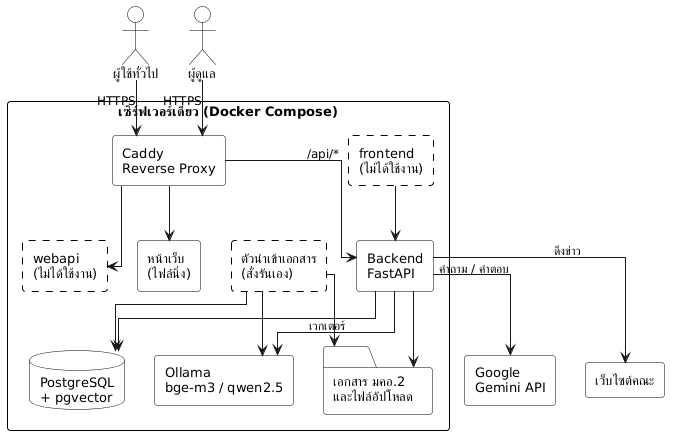

The diagram above was rendered by PlantUML. Its source (embedded in the PNG):
@startuml architecture
' สถาปัตยกรรมระบบ SCI Advisor
' ข้อมูลตรวจจากเซิร์ฟเวอร์ production เมื่อ 25 ต.ค. 2569 (docker ps, docker inspect, env)
' รายละเอียดและหลักฐานอยู่ในหัวข้อ 2 และ 3.1 ของ SCI_ADVISOR_DIAGRAMS.md

skinparam monochrome true
skinparam backgroundColor white
skinparam rectangle {
  BackgroundColor white
  BorderColor black
}
skinparam database {
  BackgroundColor white
  BorderColor black
}
skinparam folder {
  BackgroundColor white
  BorderColor black
}
skinparam actor {
  BackgroundColor white
  BorderColor black
}
skinparam usecase {
  BackgroundColor white
  BorderColor black
}
skinparam class {
  BackgroundColor white
  BorderColor black
}
skinparam participant {
  BackgroundColor white
  BorderColor black
}
skinparam linetype ortho
skinparam ranksep 55
skinparam nodesep 30
skinparam shadowing false
skinparam defaultFontSize 13
skinparam ArrowFontSize 12
skinparam roundCorner 6

actor "ผู้ใช้ทั่วไป" as user
actor "ผู้ดูแล" as admin

rectangle "เซิร์ฟเวอร์เดียว (Docker Compose)" {

  rectangle "Caddy\nReverse Proxy" as caddy
  rectangle "หน้าเว็บ\n(ไฟล์นิ่ง)" as web
  rectangle "Backend\nFastAPI" as be
  database "PostgreSQL\n+ pgvector" as pg
  rectangle "Ollama\nbge-m3 / qwen2.5" as ol
  folder "เอกสาร มคอ.2\nและไฟล์อัปโหลด" as files

  rectangle "webapi\n(ไม่ได้ใช้งาน)" as webapi #line.dashed
  rectangle "frontend\n(ไม่ได้ใช้งาน)" as oldfe #line.dashed
  rectangle "ตัวนำเข้าเอกสาร\n(สั่งรันเอง)" as worker #line.dashed
}

rectangle "Google\nGemini API" as gemini
rectangle "เว็บไซต์คณะ" as faculty

user --> caddy : HTTPS
admin --> caddy : HTTPS

caddy --> web
caddy --> be : /api/*
caddy --> webapi

be --> pg
be --> ol : เวกเตอร์
be --> files
be --> gemini : คำถาม / คำตอบ
be --> faculty : ดึงข่าว

worker --> pg
worker --> ol
worker --> files
oldfe --> be

@enduml